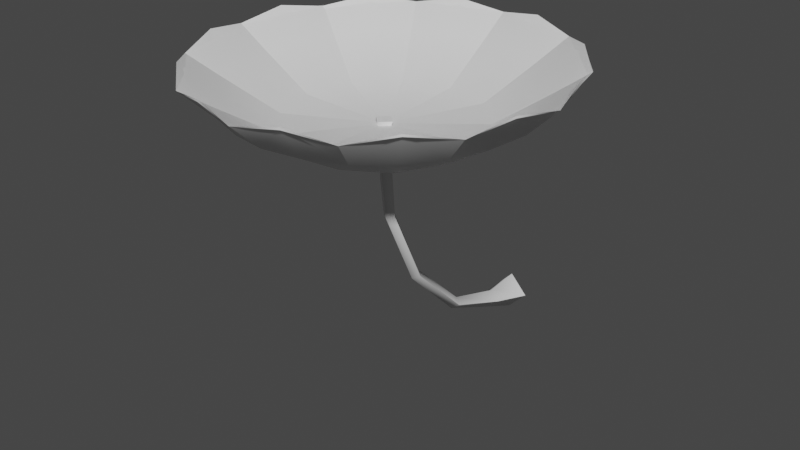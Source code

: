 # Source: FE_leaf_29-00.blend  (saved by Blender 3.0.42; exported with 4.5.12 LTS)
import bpy
from mathutils import Matrix  # noqa: F401  (used for matrix-valued properties, if any)

bpy.ops.wm.read_factory_settings(use_empty=True)
scene = bpy.context.scene
scene.name = 'Scene'

# ---- collections
col_collection = bpy.data.collections.new('Collection'); scene.collection.children.link(col_collection)

# ---- materials (node trees are filled in below, after node groups)
mat_material_002 = bpy.data.materials.new('Material.002')
mat_material_002.use_transparent_shadow = False

# ---- material node trees
mat_material_002.use_nodes = True; mat_material_002.node_tree.nodes.clear()
_N = mat_material_002.node_tree.nodes; _L = mat_material_002.node_tree.links
n0 = _N.new('ShaderNodeBsdfPrincipled'); n0.name = 'Principled BSDF'; n0.location = (10, 300)
n0.distribution = 'GGX'
n0.subsurface_method = 'RANDOM_WALK_SKIN'
n0.inputs[3].default_value = 1.45
n0.inputs[27].default_value = (0.0, 0.0, 0.0, 1.0)
n0.inputs[28].default_value = 1.0
n1 = _N.new('ShaderNodeOutputMaterial'); n1.name = 'Material Output'; n1.location = (300, 300)
_L.new(n0.outputs[0], n1.inputs[0])
n1.is_active_output = True

# ---- world
world_world = bpy.data.worlds.new('World'); scene.world = world_world
world_world.use_nodes = True; world_world.node_tree.nodes.clear()
_N = world_world.node_tree.nodes; _L = world_world.node_tree.links
n0 = _N.new('ShaderNodeOutputWorld'); n0.name = 'World Output'; n0.location = (300, 300)
n1 = _N.new('ShaderNodeBackground'); n1.name = 'Background'; n1.location = (10, 300)
n1.inputs[0].default_value = (0.05088, 0.05088, 0.05088, 1.0)
_L.new(n1.outputs[0], n0.inputs[0])
n0.is_active_output = True
world_world.color = (0.05088, 0.05088, 0.05088)
world_world.use_sun_shadow = False
world_world.sun_shadow_jitter_overblur = 0.0

# ---- meshes
me_fe_scraped2_lt3_gmdl = bpy.data.meshes.new('FE_scraped2_Lt3.gmdl')
me_fe_scraped2_lt3_gmdl.from_pydata([(-0.6788, -1.433, 2.061), (-1.116, -1.322, 2.332), (-1.025, -1.029, 2.353), (-0.6236, -1.255, 2.085), (-0.6236, -1.255, 2.085), (-1.025, -1.029, 2.353), (-0.8172, -0.8043, 2.343), (-0.4971, -1.118, 2.069), (-0.5923, -0.5965, 2.363), (-0.3603, -0.9921, 2.091), (-0.3603, -0.9921, 2.091), (-0.5923, -0.5965, 2.363), (-0.2995, -0.5055, 2.35), (-0.1824, -0.9365, 2.073), (-0.0006487, -0.4381, 2.366), (-0.0006501, -0.8958, 2.094), (-0.0006501, -0.8958, 2.094), (-0.0006487, -0.4381, 2.366), (0.2982, -0.5055, 2.35), (0.1811, -0.9365, 2.073), (0.591, -0.5965, 2.363), (0.359, -0.9921, 2.091), (0.359, -0.9921, 2.091), (0.591, -0.5965, 2.363), (0.8159, -0.8043, 2.343), (0.4958, -1.118, 2.069), (1.024, -1.03, 2.353), (0.6223, -1.255, 2.085), (0.6223, -1.255, 2.085), (1.024, -1.03, 2.353), (1.115, -1.322, 2.332), (0.6775, -1.433, 2.061), (1.183, -1.621, 2.339), (0.7187, -1.615, 2.077), (0.7187, -1.615, 2.077), (1.183, -1.621, 2.339), (1.115, -1.919, 2.318), (0.6775, -1.796, 2.053), (1.024, -2.212, 2.326), (0.6223, -1.975, 2.069), (0.6223, -1.975, 2.069), (1.024, -2.212, 2.326), (0.8159, -2.437, 2.306), (0.4958, -2.111, 2.046), (0.5909, -2.645, 2.316), (0.359, -2.238, 2.063), (0.359, -2.238, 2.063), (0.5909, -2.645, 2.316), (0.2982, -2.736, 2.299), (0.1811, -2.292, 2.042), (-0.0006547, -2.804, 2.312), (-0.0006537, -2.334, 2.061), (-0.0006537, -2.334, 2.061), (-0.0006547, -2.804, 2.312), (-0.2995, -2.736, 2.299), (-0.1824, -2.292, 2.042), (-0.5923, -2.645, 2.316), (-0.3603, -2.238, 2.063), (-0.3603, -2.238, 2.063), (-0.5923, -2.645, 2.316), (-0.8172, -2.437, 2.306), (-0.4971, -2.111, 2.046), (-1.025, -2.212, 2.326), (-0.6236, -1.975, 2.069), (-0.6236, -1.975, 2.069), (-1.025, -2.212, 2.326), (-1.116, -1.919, 2.318), (-0.6788, -1.796, 2.053), (-1.184, -1.621, 2.339), (-0.72, -1.615, 2.077), (-0.72, -1.615, 2.077), (-1.184, -1.621, 2.339), (-1.348, -1.267, 2.641), (-1.231, -0.9313, 2.582), (-1.231, -0.9313, 2.582), (-0.9872, -0.6413, 2.655), (-0.7117, -0.3948, 2.596), (-0.7117, -0.3948, 2.596), (-0.3617, -0.2803, 2.663), (-0.0005263, -0.2043, 2.601), (-0.0005263, -0.2043, 2.601), (0.3605, -0.2803, 2.663), (0.7106, -0.3948, 2.596), (0.7106, -0.3948, 2.596), (0.986, -0.6413, 2.655), (1.23, -0.9313, 2.585), (1.23, -0.9313, 2.585), (1.347, -1.267, 2.641), (1.422, -1.626, 2.568), (1.422, -1.626, 2.568), (1.347, -1.989, 2.624), (1.231, -2.337, 2.552), (1.231, -2.337, 2.552), (0.986, -2.614, 2.61), (0.7106, -2.858, 2.54), (0.7106, -2.858, 2.54), (0.3605, -2.975, 2.601), (-0.0005334, -3.048, 2.536), (-0.0005334, -3.048, 2.536), (-0.3617, -2.975, 2.601), (-0.7117, -2.858, 2.54), (-0.7117, -2.858, 2.54), (-0.9872, -2.614, 2.61), (-1.232, -2.337, 2.552), (-1.232, -2.337, 2.552), (-1.348, -1.989, 2.624), (-1.417, -1.626, 2.568), (-1.417, -1.626, 2.568), (-1.348, -1.267, 2.641), (-1.35, -1.266, 2.623), (-1.229, -0.9173, 2.582), (-1.231, -0.9313, 2.582), (-1.231, -0.9313, 2.582), (-1.229, -0.9173, 2.582), (-0.9884, -0.6398, 2.638), (-0.9872, -0.6413, 2.655), (-0.7095, -0.3985, 2.594), (-0.7117, -0.3948, 2.596), (-0.7117, -0.3948, 2.596), (-0.7095, -0.3985, 2.594), (-0.3622, -0.2784, 2.646), (-0.3617, -0.2803, 2.663), (-0.0005647, -0.2086, 2.598), (-0.0005263, -0.2043, 2.601), (-0.0005263, -0.2043, 2.601), (-0.0005647, -0.2086, 2.598), (0.3609, -0.2784, 2.646), (0.3605, -0.2803, 2.663), (0.7084, -0.3985, 2.594), (0.7106, -0.3948, 2.596), (0.7106, -0.3948, 2.596), (0.7084, -0.3985, 2.594), (0.9871, -0.6398, 2.638), (0.986, -0.6413, 2.655), (1.227, -0.9173, 2.582), (1.23, -0.9313, 2.585), (1.23, -0.9313, 2.585), (1.227, -0.9173, 2.582), (1.349, -1.266, 2.623), (1.347, -1.267, 2.641), (1.417, -1.626, 2.565), (1.422, -1.626, 2.568), (1.422, -1.626, 2.568), (1.417, -1.626, 2.565), (1.349, -1.989, 2.607), (1.347, -1.989, 2.624), (1.227, -2.335, 2.549), (1.231, -2.337, 2.552), (1.231, -2.337, 2.552), (1.227, -2.335, 2.549), (0.9871, -2.615, 2.593), (0.986, -2.614, 2.61), (0.7084, -2.854, 2.537), (0.7106, -2.858, 2.54), (0.7106, -2.858, 2.54), (0.7084, -2.854, 2.537), (0.3609, -2.976, 2.584), (0.3605, -2.975, 2.601), (-0.0005717, -3.044, 2.533), (-0.0005334, -3.048, 2.536), (-0.0005334, -3.048, 2.536), (-0.0005717, -3.044, 2.533), (-0.3622, -2.976, 2.584), (-0.3617, -2.975, 2.601), (-0.7095, -2.854, 2.537), (-0.7117, -2.858, 2.54), (-0.7117, -2.858, 2.54), (-0.7095, -2.854, 2.537), (-0.9884, -2.615, 2.593), (-0.9872, -2.614, 2.61), (-1.229, -2.335, 2.549), (-1.232, -2.337, 2.552), (-1.232, -2.337, 2.552), (-1.229, -2.335, 2.549), (-1.35, -1.989, 2.607), (-1.348, -1.989, 2.624), (-1.419, -1.626, 2.565), (-1.417, -1.626, 2.568), (-1.417, -1.626, 2.568), (-1.419, -1.626, 2.565), (-0.0006522, -1.611, 1.914), (-0.0006522, -1.611, 1.914), (-0.0006522, -1.611, 1.914), (-0.0006522, -1.611, 1.914), (-0.0006522, -1.611, 1.914), (-0.0006522, -1.611, 1.914), (-0.0006522, -1.611, 1.914), (-0.0006522, -1.611, 1.914), (-0.0006522, -1.611, 1.914), (-0.0006522, -1.611, 1.914), (-0.0006522, -1.611, 1.914), (-0.0006522, -1.611, 1.914), (-0.714, -1.425, 2.152), (-0.6559, -1.238, 2.159), (-1.01, -1.04, 2.416), (-1.099, -1.328, 2.42), (-0.6559, -1.238, 2.159), (-0.5228, -1.095, 2.16), (-0.805, -0.8185, 2.432), (-1.01, -1.04, 2.416), (-0.379, -0.9615, 2.165), (-0.5834, -0.6133, 2.425), (-0.379, -0.9615, 2.165), (-0.1918, -0.9034, 2.164), (-0.295, -0.5242, 2.438), (-0.5834, -0.6133, 2.425), (-0.00065, -0.8602, 2.167), (-0.0006487, -0.4572, 2.429), (-0.00065, -0.8602, 2.167), (0.1905, -0.9034, 2.164), (0.2937, -0.5242, 2.438), (-0.0006487, -0.4572, 2.429), (0.3777, -0.9615, 2.165), (0.5821, -0.6134, 2.425), (0.3777, -0.9615, 2.165), (0.5215, -1.095, 2.16), (0.8037, -0.8185, 2.432), (0.5821, -0.6134, 2.425), (0.6546, -1.238, 2.159), (1.009, -1.04, 2.416), (0.6546, -1.238, 2.159), (0.7127, -1.425, 2.152), (1.098, -1.328, 2.42), (1.009, -1.04, 2.416), (0.756, -1.617, 2.15), (1.165, -1.622, 2.402), (0.756, -1.617, 2.15), (0.7127, -1.808, 2.144), (1.098, -1.917, 2.406), (1.165, -1.622, 2.402), (0.6546, -1.995, 2.141), (1.009, -2.205, 2.389), (0.6546, -1.995, 2.141), (0.5215, -2.139, 2.136), (0.8037, -2.427, 2.395), (1.009, -2.205, 2.389), (0.3777, -2.272, 2.135), (0.5821, -2.631, 2.379), (0.3777, -2.272, 2.135), (0.1905, -2.33, 2.132), (0.2937, -2.721, 2.388), (0.5821, -2.631, 2.379), (-0.0006537, -2.373, 2.133), (-0.0006547, -2.788, 2.376), (-0.0006537, -2.373, 2.133), (-0.1918, -2.33, 2.132), (-0.2951, -2.721, 2.388), (-0.0006547, -2.788, 2.376), (-0.379, -2.272, 2.135), (-0.5834, -2.631, 2.379), (-0.379, -2.272, 2.135), (-0.5228, -2.139, 2.136), (-0.805, -2.427, 2.395), (-0.5834, -2.631, 2.379), (-0.6559, -1.995, 2.141), (-1.01, -2.205, 2.389), (-0.6559, -1.995, 2.141), (-0.714, -1.808, 2.144), (-1.099, -1.917, 2.406), (-1.01, -2.205, 2.389), (-0.7573, -1.617, 2.15), (-1.166, -1.622, 2.402), (-0.7573, -1.617, 2.15), (-1.166, -1.622, 2.402), (-1.229, -0.9173, 2.582), (-1.35, -1.266, 2.623), (-0.9884, -0.6398, 2.638), (-1.229, -0.9173, 2.582), (-0.7095, -0.3985, 2.594), (-0.3622, -0.2784, 2.646), (-0.7095, -0.3985, 2.594), (-0.0005647, -0.2086, 2.598), (0.3609, -0.2784, 2.646), (-0.0005647, -0.2086, 2.598), (0.7084, -0.3985, 2.594), (0.9871, -0.6398, 2.638), (0.7084, -0.3985, 2.594), (1.227, -0.9173, 2.582), (1.349, -1.266, 2.623), (1.227, -0.9173, 2.582), (1.417, -1.626, 2.565), (1.349, -1.989, 2.607), (1.417, -1.626, 2.565), (1.227, -2.335, 2.549), (0.9871, -2.615, 2.593), (1.227, -2.335, 2.549), (0.7084, -2.854, 2.537), (0.3609, -2.976, 2.584), (0.7084, -2.854, 2.537), (-0.0005717, -3.044, 2.533), (-0.3622, -2.976, 2.584), (-0.0005717, -3.044, 2.533), (-0.7095, -2.854, 2.537), (-0.9884, -2.615, 2.593), (-0.7095, -2.854, 2.537), (-1.229, -2.335, 2.549), (-1.35, -1.989, 2.607), (-1.229, -2.335, 2.549), (-1.419, -1.626, 2.565), (-1.419, -1.626, 2.565), (-0.000652, -1.616, 2.117), (-0.000652, -1.616, 2.117), (-0.000652, -1.616, 2.117), (-0.000652, -1.616, 2.117), (-0.000652, -1.616, 2.117), (-0.000652, -1.616, 2.117), (-0.000652, -1.616, 2.117), (-0.000652, -1.616, 2.117), (-0.000652, -1.616, 2.117), (-0.000652, -1.616, 2.117), (-0.000652, -1.616, 2.117), (-0.000652, -1.616, 2.117), (-0.00257, -0.2619, -0.02388), (0.00206, 0.08318, -0.1692), (0.16, 0.09572, -0.0132), (0.08869, -0.2278, 0.04756), (0.08869, -0.2278, 0.04756), (0.16, 0.09572, -0.0132), (0.0004084, 0.106, 0.1474), (-0.003233, -0.1968, 0.1141), (-0.09553, -0.2363, 0.03642), (-0.1574, 0.09591, -0.0159), (0.16, 0.09572, -0.0132), (0.00206, 0.08318, -0.1692), (0.002481, 0.1438, -0.004479), (0.0004084, 0.106, 0.1474), (-0.1574, 0.09591, -0.0159), (0.0755, -1.617, 2.147), (-0.001908, -1.546, 2.149), (-0.00135, -1.688, 2.146), (-0.07947, -1.621, 2.146), (0.05734, -0.7506, 0.2417), (-5.723e-05, -0.7818, 0.2057), (0.04877, -1.261, 0.7405), (-0.001219, -1.302, 0.7176), (0.05034, -1.568, 1.376), (-0.002654, -1.611, 1.365), (-0.0004736, -0.7154, 0.2808), (0.05734, -0.7506, 0.2417), (-0.001583, -1.223, 0.7635), (0.04877, -1.261, 0.7405), (-0.003041, -1.52, 1.39), (0.05034, -1.568, 1.376), (0.06333, -1.638, 2.086), (-0.001837, -1.584, 2.09), (-0.001908, -1.546, 2.149), (0.0755, -1.617, 2.147), (-0.05825, -0.7506, 0.2412), (-0.05224, -1.261, 0.7404), (-0.05706, -1.57, 1.375), (-0.06724, -1.644, 2.085), (-0.07947, -1.621, 2.146), (-0.001366, -1.694, 2.083), (0.06333, -1.638, 2.086), (0.0755, -1.617, 2.147), (-0.00135, -1.688, 2.146), (0.06333, -1.638, 2.086), (-0.001366, -1.694, 2.083), (-0.001837, -1.584, 2.09), (0.06333, -1.638, 2.086), (-0.06724, -1.644, 2.085)], [], [(2, 3, 1), (0, 1, 3), (5, 6, 4), (4, 6, 7), (8, 9, 6), (7, 6, 9), (11, 12, 10), (10, 12, 13), (14, 15, 12), (13, 12, 15), (17, 18, 16), (16, 18, 19), (20, 21, 18), (19, 18, 21), (23, 24, 22), (22, 24, 25), (26, 27, 24), (25, 24, 27), (29, 30, 28), (28, 30, 31), (32, 33, 30), (31, 30, 33), (35, 36, 34), (34, 36, 37), (38, 39, 36), (37, 36, 39), (41, 42, 40), (40, 42, 43), (44, 45, 42), (43, 42, 45), (47, 48, 46), (46, 48, 49), (50, 51, 48), (49, 48, 51), (53, 54, 52), (52, 54, 55), (56, 57, 54), (55, 54, 57), (59, 60, 58), (58, 60, 61), (62, 63, 60), (61, 60, 63), (65, 66, 64), (64, 66, 67), (68, 69, 66), (67, 66, 69), (71, 1, 70), (70, 1, 0), (73, 2, 72), (1, 72, 2), (74, 75, 5), (5, 75, 6), (76, 8, 75), (6, 75, 8), (77, 78, 11), (11, 78, 12), (79, 14, 78), (12, 78, 14), (80, 81, 17), (17, 81, 18), (82, 20, 81), (18, 81, 20), (83, 84, 23), (23, 84, 24), (85, 26, 84), (24, 84, 26), (86, 87, 29), (29, 87, 30), (88, 32, 87), (30, 87, 32), (89, 90, 35), (35, 90, 36), (91, 38, 90), (36, 90, 38), (92, 93, 41), (41, 93, 42), (94, 44, 93), (42, 93, 44), (95, 96, 47), (47, 96, 48), (97, 50, 96), (48, 96, 50), (98, 99, 53), (53, 99, 54), (100, 56, 99), (54, 99, 56), (101, 102, 59), (59, 102, 60), (103, 62, 102), (60, 102, 62), (104, 105, 65), (65, 105, 66), (106, 68, 105), (66, 105, 68), (107, 72, 71), (71, 72, 1), (110, 111, 109), (108, 109, 111), (113, 114, 112), (112, 114, 115), (116, 117, 114), (115, 114, 117), (119, 120, 118), (118, 120, 121), (122, 123, 120), (121, 120, 123), (125, 126, 124), (124, 126, 127), (128, 129, 126), (127, 126, 129), (131, 132, 130), (130, 132, 133), (134, 135, 132), (133, 132, 135), (137, 138, 136), (136, 138, 139), (140, 141, 138), (139, 138, 141), (143, 144, 142), (142, 144, 145), (146, 147, 144), (145, 144, 147), (149, 150, 148), (148, 150, 151), (152, 153, 150), (151, 150, 153), (155, 156, 154), (154, 156, 157), (158, 159, 156), (157, 156, 159), (161, 162, 160), (160, 162, 163), (164, 165, 162), (163, 162, 165), (167, 168, 166), (166, 168, 169), (170, 171, 168), (169, 168, 171), (173, 174, 172), (172, 174, 175), (176, 177, 174), (175, 174, 177), (179, 109, 178), (178, 109, 108), (3, 180, 0), (7, 181, 4), (9, 181, 7), (13, 182, 10), (15, 182, 13), (19, 183, 16), (21, 183, 19), (25, 184, 22), (27, 184, 25), (31, 185, 28), (33, 185, 31), (37, 186, 34), (39, 186, 37), (43, 187, 40), (45, 187, 43), (49, 188, 46), (51, 188, 49), (55, 189, 52), (57, 189, 55), (61, 190, 58), (63, 190, 61), (67, 191, 64), (69, 191, 67), (0, 180, 70), (194, 195, 193), (192, 193, 195), (199, 196, 198), (196, 197, 198), (201, 198, 200), (197, 200, 198), (205, 202, 204), (202, 203, 204), (207, 204, 206), (203, 206, 204), (211, 208, 210), (208, 209, 210), (213, 210, 212), (209, 212, 210), (217, 214, 216), (214, 215, 216), (219, 216, 218), (215, 218, 216), (223, 220, 222), (220, 221, 222), (225, 222, 224), (221, 224, 222), (229, 226, 228), (226, 227, 228), (231, 228, 230), (227, 230, 228), (235, 232, 234), (232, 233, 234), (237, 234, 236), (233, 236, 234), (241, 238, 240), (238, 239, 240), (243, 240, 242), (239, 242, 240), (247, 244, 246), (244, 245, 246), (249, 246, 248), (245, 248, 246), (253, 250, 252), (250, 251, 252), (255, 252, 254), (251, 254, 252), (259, 256, 258), (256, 257, 258), (261, 258, 260), (257, 260, 258), (263, 262, 195), (262, 192, 195), (264, 265, 194), (195, 194, 265), (267, 199, 266), (199, 198, 266), (268, 266, 201), (198, 201, 266), (270, 205, 269), (205, 204, 269), (271, 269, 207), (204, 207, 269), (273, 211, 272), (211, 210, 272), (274, 272, 213), (210, 213, 272), (276, 217, 275), (217, 216, 275), (277, 275, 219), (216, 219, 275), (279, 223, 278), (223, 222, 278), (280, 278, 225), (222, 225, 278), (282, 229, 281), (229, 228, 281), (283, 281, 231), (228, 231, 281), (285, 235, 284), (235, 234, 284), (286, 284, 237), (234, 237, 284), (288, 241, 287), (241, 240, 287), (289, 287, 243), (240, 243, 287), (291, 247, 290), (247, 246, 290), (292, 290, 249), (246, 249, 290), (294, 253, 293), (253, 252, 293), (295, 293, 255), (252, 255, 293), (297, 259, 296), (259, 258, 296), (298, 296, 261), (258, 261, 296), (299, 263, 265), (263, 195, 265), (193, 192, 300), (197, 196, 301), (200, 197, 301), (203, 202, 302), (206, 203, 302), (209, 208, 303), (212, 209, 303), (215, 214, 304), (218, 215, 304), (221, 220, 305), (224, 221, 305), (227, 226, 306), (230, 227, 306), (233, 232, 307), (236, 233, 307), (239, 238, 308), (242, 239, 308), (245, 244, 309), (248, 245, 309), (251, 250, 310), (254, 251, 310), (257, 256, 311), (260, 257, 311), (192, 262, 300), (313, 314, 312), (312, 314, 315), (318, 319, 317), (316, 317, 319), (313, 312, 321), (320, 321, 312), (318, 321, 319), (319, 321, 320), (322, 323, 324), (325, 322, 324), (323, 326, 324), (326, 325, 324), (327, 328, 329), (328, 330, 329), (312, 315, 332), (315, 331, 332), (332, 331, 334), (331, 333, 334), (335, 336, 333), (334, 333, 336), (319, 337, 316), (316, 337, 338), (338, 337, 340), (337, 339, 340), (341, 342, 339), (340, 339, 342), (346, 343, 345), (343, 344, 345), (320, 347, 319), (319, 347, 337), (337, 347, 339), (347, 348, 339), (349, 341, 348), (339, 348, 341), (351, 345, 350), (344, 350, 345), (320, 312, 347), (312, 332, 347), (347, 332, 348), (332, 334, 348), (336, 349, 334), (348, 334, 349), (355, 352, 354), (352, 353, 354), (356, 357, 335), (336, 335, 357), (358, 359, 341), (342, 341, 359), (360, 358, 349), (341, 349, 358), (355, 351, 352), (350, 352, 351), (357, 360, 336), (349, 336, 360)])
me_fe_scraped2_lt3_gmdl.polygons.foreach_set('use_smooth', [True] * 342)
_uv = me_fe_scraped2_lt3_gmdl.uv_layers.new(name='UVMap')
_uv.uv.foreach_set('vector', [0.5287, 0.3895, 0.6164, 0.3444, 0.5343, 0.3396, 0.6179, 0.3189, 0.5343, 0.3396, 0.6164, 0.3444, 0.5287, 0.3895, 0.5741, 0.4151, 0.6164, 0.3444, 0.6164, 0.3444, 0.5741, 0.4151, 0.6391, 0.3567, 0.5951, 0.4614, 0.6508, 0.3796, 0.5741, 0.4151, 0.6391, 0.3567, 0.5741, 0.4151, 0.6508, 0.3796, 0.5951, 0.4614, 0.6519, 0.4613, 0.6508, 0.3796, 0.6508, 0.3796, 0.6519, 0.4613, 0.6774, 0.379, 0.7, 0.4897, 0.7, 0.3928, 0.6519, 0.4613, 0.6774, 0.379, 0.6519, 0.4613, 0.7, 0.3928, 0.7, 0.4897, 0.748, 0.4613, 0.7, 0.3928, 0.7, 0.3928, 0.748, 0.4613, 0.7225, 0.379, 0.8048, 0.4614, 0.7491, 0.3796, 0.748, 0.4613, 0.7225, 0.379, 0.748, 0.4613, 0.7491, 0.3796, 0.8048, 0.4614, 0.8258, 0.415, 0.7491, 0.3796, 0.7491, 0.3796, 0.8258, 0.415, 0.7608, 0.3567, 0.8712, 0.3894, 0.7835, 0.3444, 0.8258, 0.415, 0.7608, 0.3567, 0.8258, 0.415, 0.7835, 0.3444, 0.8712, 0.3894, 0.8656, 0.3396, 0.7835, 0.3444, 0.7835, 0.3444, 0.8656, 0.3396, 0.782, 0.3189, 0.8925, 0.2972, 0.7955, 0.2973, 0.8656, 0.3396, 0.782, 0.3189, 0.8656, 0.3396, 0.7955, 0.2973, 0.8925, 0.2972, 0.8656, 0.2549, 0.7955, 0.2973, 0.7955, 0.2973, 0.8656, 0.2549, 0.782, 0.2756, 0.8711, 0.2051, 0.7835, 0.2501, 0.8656, 0.2549, 0.782, 0.2756, 0.8656, 0.2549, 0.7835, 0.2501, 0.8711, 0.2051, 0.8258, 0.1795, 0.7835, 0.2501, 0.7835, 0.2501, 0.8258, 0.1795, 0.7607, 0.2378, 0.8048, 0.1331, 0.7491, 0.2149, 0.8258, 0.1795, 0.7607, 0.2378, 0.8258, 0.1795, 0.7491, 0.2149, 0.8048, 0.1331, 0.7479, 0.1332, 0.7491, 0.2149, 0.7491, 0.2149, 0.7479, 0.1332, 0.7225, 0.2155, 0.6999, 0.1049, 0.6999, 0.2017, 0.7479, 0.1332, 0.7225, 0.2155, 0.7479, 0.1332, 0.6999, 0.2017, 0.6999, 0.1049, 0.6519, 0.1332, 0.6999, 0.2017, 0.6999, 0.2017, 0.6519, 0.1332, 0.6774, 0.2155, 0.5951, 0.1332, 0.6508, 0.2149, 0.6519, 0.1332, 0.6774, 0.2155, 0.6519, 0.1332, 0.6508, 0.2149, 0.5951, 0.1332, 0.5741, 0.1795, 0.6508, 0.2149, 0.6508, 0.2149, 0.5741, 0.1795, 0.6391, 0.2378, 0.5287, 0.2051, 0.6164, 0.2502, 0.5741, 0.1795, 0.6391, 0.2378, 0.5741, 0.1795, 0.6164, 0.2502, 0.5287, 0.2051, 0.5343, 0.2549, 0.6164, 0.2502, 0.6164, 0.2502, 0.5343, 0.2549, 0.6179, 0.2756, 0.5074, 0.2973, 0.6044, 0.2973, 0.5343, 0.2549, 0.6179, 0.2756, 0.5343, 0.2549, 0.6044, 0.2973, 0.5074, 0.2973, 0.5343, 0.3396, 0.6044, 0.2973, 0.6044, 0.2973, 0.5343, 0.3396, 0.6179, 0.3189, 0.4442, 0.4221, 0.5287, 0.3895, 0.4766, 0.3523, 0.5343, 0.3396, 0.4766, 0.3523, 0.5287, 0.3895, 0.4442, 0.4221, 0.525, 0.4524, 0.5287, 0.3895, 0.5287, 0.3895, 0.525, 0.4524, 0.5741, 0.4151, 0.5306, 0.5313, 0.5951, 0.4614, 0.525, 0.4524, 0.5741, 0.4151, 0.525, 0.4524, 0.5951, 0.4614, 0.5306, 0.5313, 0.6305, 0.517, 0.5951, 0.4614, 0.5951, 0.4614, 0.6305, 0.517, 0.6519, 0.4613, 0.7, 0.5776, 0.7, 0.4897, 0.6305, 0.517, 0.6519, 0.4613, 0.6305, 0.517, 0.7, 0.4897, 0.7, 0.5776, 0.7695, 0.517, 0.7, 0.4897, 0.7, 0.4897, 0.7695, 0.517, 0.748, 0.4613, 0.8693, 0.5313, 0.8048, 0.4614, 0.7695, 0.517, 0.748, 0.4613, 0.7695, 0.517, 0.8048, 0.4614, 0.8693, 0.5313, 0.875, 0.4523, 0.8048, 0.4614, 0.8048, 0.4614, 0.875, 0.4523, 0.8258, 0.415, 0.9562, 0.4222, 0.8712, 0.3894, 0.875, 0.4523, 0.8258, 0.415, 0.875, 0.4523, 0.8712, 0.3894, 0.9562, 0.4222, 0.9233, 0.3523, 0.8712, 0.3894, 0.8712, 0.3894, 0.9233, 0.3523, 0.8656, 0.3396, 0.9805, 0.2972, 0.8925, 0.2972, 0.9233, 0.3523, 0.8656, 0.3396, 0.9233, 0.3523, 0.8925, 0.2972, 0.9805, 0.2972, 0.9233, 0.2422, 0.8925, 0.2972, 0.8925, 0.2972, 0.9233, 0.2422, 0.8656, 0.2549, 0.9563, 0.1697, 0.8711, 0.2051, 0.9233, 0.2422, 0.8656, 0.2549, 0.9233, 0.2422, 0.8711, 0.2051, 0.9563, 0.1697, 0.8749, 0.1422, 0.8711, 0.2051, 0.8711, 0.2051, 0.8749, 0.1422, 0.8258, 0.1795, 0.8693, 0.06319, 0.8048, 0.1331, 0.8749, 0.1422, 0.8258, 0.1795, 0.8749, 0.1422, 0.8048, 0.1331, 0.8693, 0.06319, 0.7694, 0.07754, 0.8048, 0.1331, 0.8048, 0.1331, 0.7694, 0.07754, 0.7479, 0.1332, 0.6999, 0.01696, 0.6999, 0.1049, 0.7694, 0.07754, 0.7479, 0.1332, 0.7694, 0.07754, 0.6999, 0.1049, 0.6999, 0.01696, 0.6304, 0.07756, 0.6999, 0.1049, 0.6999, 0.1049, 0.6304, 0.07756, 0.6519, 0.1332, 0.5306, 0.06322, 0.5951, 0.1332, 0.6304, 0.07756, 0.6519, 0.1332, 0.6304, 0.07756, 0.5951, 0.1332, 0.5306, 0.06322, 0.5249, 0.1422, 0.5951, 0.1332, 0.5951, 0.1332, 0.5249, 0.1422, 0.5741, 0.1795, 0.4436, 0.1698, 0.5287, 0.2051, 0.5249, 0.1422, 0.5741, 0.1795, 0.5249, 0.1422, 0.5287, 0.2051, 0.4436, 0.1698, 0.4766, 0.2423, 0.5287, 0.2051, 0.5287, 0.2051, 0.4766, 0.2423, 0.5343, 0.2549, 0.4201, 0.2973, 0.5074, 0.2973, 0.4766, 0.2423, 0.5343, 0.2549, 0.4766, 0.2423, 0.5074, 0.2973, 0.4201, 0.2973, 0.4766, 0.3523, 0.5074, 0.2973, 0.5074, 0.2973, 0.4766, 0.3523, 0.5343, 0.3396, 0.4337, 0.4283, 0.4442, 0.4221, 0.4663, 0.3544, 0.4766, 0.3523, 0.4663, 0.3544, 0.4442, 0.4221, 0.4337, 0.4283, 0.5158, 0.4587, 0.4442, 0.4221, 0.4442, 0.4221, 0.5158, 0.4587, 0.525, 0.4524, 0.5221, 0.5387, 0.5306, 0.5313, 0.5158, 0.4587, 0.525, 0.4524, 0.5158, 0.4587, 0.5306, 0.5313, 0.5221, 0.5387, 0.6261, 0.5267, 0.5306, 0.5313, 0.5306, 0.5313, 0.6261, 0.5267, 0.6305, 0.517, 0.7, 0.5874, 0.7, 0.5776, 0.6261, 0.5267, 0.6305, 0.517, 0.6261, 0.5267, 0.7, 0.5776, 0.7, 0.5874, 0.7738, 0.5267, 0.7, 0.5776, 0.7, 0.5776, 0.7738, 0.5267, 0.7695, 0.517, 0.8778, 0.5387, 0.8693, 0.5313, 0.7738, 0.5267, 0.7695, 0.517, 0.7738, 0.5267, 0.8693, 0.5313, 0.8778, 0.5387, 0.8842, 0.4586, 0.8693, 0.5313, 0.8693, 0.5313, 0.8842, 0.4586, 0.875, 0.4523, 0.9662, 0.4283, 0.9562, 0.4222, 0.8842, 0.4586, 0.875, 0.4523, 0.8842, 0.4586, 0.9562, 0.4222, 0.9662, 0.4283, 0.9336, 0.3543, 0.9562, 0.4222, 0.9562, 0.4222, 0.9336, 0.3543, 0.9233, 0.3523, 0.9903, 0.2972, 0.9805, 0.2972, 0.9336, 0.3543, 0.9233, 0.3523, 0.9336, 0.3543, 0.9805, 0.2972, 0.9903, 0.2972, 0.9336, 0.2401, 0.9805, 0.2972, 0.9805, 0.2972, 0.9336, 0.2401, 0.9233, 0.2422, 0.9662, 0.1662, 0.9563, 0.1697, 0.9336, 0.2401, 0.9233, 0.2422, 0.9336, 0.2401, 0.9563, 0.1697, 0.9662, 0.1662, 0.8841, 0.1359, 0.9563, 0.1697, 0.9563, 0.1697, 0.8841, 0.1359, 0.8749, 0.1422, 0.8778, 0.05579, 0.8693, 0.06319, 0.8841, 0.1359, 0.8749, 0.1422, 0.8841, 0.1359, 0.8693, 0.06319, 0.8778, 0.05579, 0.7738, 0.06778, 0.8693, 0.06319, 0.8693, 0.06319, 0.7738, 0.06778, 0.7694, 0.07754, 0.6999, 0.007137, 0.6999, 0.01696, 0.7738, 0.06778, 0.7694, 0.07754, 0.7738, 0.06778, 0.6999, 0.01696, 0.6999, 0.007137, 0.6261, 0.06779, 0.6999, 0.01696, 0.6999, 0.01696, 0.6261, 0.06779, 0.6304, 0.07756, 0.5221, 0.05582, 0.5306, 0.06322, 0.6261, 0.06779, 0.6304, 0.07756, 0.6261, 0.06779, 0.5306, 0.06322, 0.5221, 0.05582, 0.5157, 0.1359, 0.5306, 0.06322, 0.5306, 0.06322, 0.5157, 0.1359, 0.5249, 0.1422, 0.4337, 0.1663, 0.4436, 0.1698, 0.5157, 0.1359, 0.5249, 0.1422, 0.5157, 0.1359, 0.4436, 0.1698, 0.4337, 0.1663, 0.4663, 0.2402, 0.4436, 0.1698, 0.4436, 0.1698, 0.4663, 0.2402, 0.4766, 0.2423, 0.4096, 0.2973, 0.4201, 0.2973, 0.4663, 0.2402, 0.4766, 0.2423, 0.4663, 0.2402, 0.4201, 0.2973, 0.4096, 0.2973, 0.4663, 0.3544, 0.4201, 0.2973, 0.4201, 0.2973, 0.4663, 0.3544, 0.4766, 0.3523, 0.6164, 0.3444, 0.6999, 0.2973, 0.6179, 0.3189, 0.6391, 0.3567, 0.6999, 0.2973, 0.6164, 0.3444, 0.6508, 0.3796, 0.6999, 0.2973, 0.6391, 0.3567, 0.6774, 0.379, 0.6999, 0.2973, 0.6508, 0.3796, 0.7, 0.3928, 0.6999, 0.2973, 0.6774, 0.379, 0.7225, 0.379, 0.6999, 0.2973, 0.7, 0.3928, 0.7491, 0.3796, 0.6999, 0.2973, 0.7225, 0.379, 0.7608, 0.3567, 0.6999, 0.2973, 0.7491, 0.3796, 0.7835, 0.3444, 0.6999, 0.2973, 0.7608, 0.3567, 0.782, 0.3189, 0.6999, 0.2973, 0.7835, 0.3444, 0.7955, 0.2973, 0.6999, 0.2973, 0.782, 0.3189, 0.782, 0.2756, 0.6999, 0.2973, 0.7955, 0.2973, 0.7835, 0.2501, 0.6999, 0.2973, 0.782, 0.2756, 0.7607, 0.2378, 0.6999, 0.2973, 0.7835, 0.2501, 0.7491, 0.2149, 0.6999, 0.2973, 0.7607, 0.2378, 0.7225, 0.2155, 0.6999, 0.2973, 0.7491, 0.2149, 0.6999, 0.2017, 0.6999, 0.2973, 0.7225, 0.2155, 0.6774, 0.2155, 0.6999, 0.2973, 0.6999, 0.2017, 0.6508, 0.2149, 0.6999, 0.2973, 0.6774, 0.2155, 0.6391, 0.2378, 0.6999, 0.2973, 0.6508, 0.2149, 0.6164, 0.2502, 0.6999, 0.2973, 0.6391, 0.2378, 0.6179, 0.2756, 0.6999, 0.2973, 0.6164, 0.2502, 0.6044, 0.2973, 0.6999, 0.2973, 0.6179, 0.2756, 0.6179, 0.3189, 0.6999, 0.2973, 0.6044, 0.2973, 0.1268, 0.7956, 0.1333, 0.7465, 0.2114, 0.7526, 0.2128, 0.7269, 0.2114, 0.7526, 0.1333, 0.7465, 0.1268, 0.7956, 0.2114, 0.7526, 0.1721, 0.8201, 0.2114, 0.7526, 0.2344, 0.7649, 0.1721, 0.8201, 0.1918, 0.8662, 0.1721, 0.8201, 0.2462, 0.7879, 0.2344, 0.7649, 0.2462, 0.7879, 0.1721, 0.8201, 0.1918, 0.8662, 0.2462, 0.7879, 0.2481, 0.8654, 0.2462, 0.7879, 0.2727, 0.7872, 0.2481, 0.8654, 0.2951, 0.8941, 0.2481, 0.8654, 0.2951, 0.801, 0.2727, 0.7872, 0.2951, 0.801, 0.2481, 0.8654, 0.2951, 0.8941, 0.2951, 0.801, 0.3421, 0.8653, 0.2951, 0.801, 0.3176, 0.7871, 0.3421, 0.8653, 0.3984, 0.8662, 0.3421, 0.8653, 0.3441, 0.7879, 0.3176, 0.7871, 0.3441, 0.7879, 0.3421, 0.8653, 0.3984, 0.8662, 0.3441, 0.7879, 0.4182, 0.8201, 0.3441, 0.7879, 0.3559, 0.7649, 0.4182, 0.8201, 0.4634, 0.7955, 0.4182, 0.8201, 0.3788, 0.7526, 0.3559, 0.7649, 0.3788, 0.7526, 0.4182, 0.8201, 0.4634, 0.7955, 0.3788, 0.7526, 0.4569, 0.7464, 0.3788, 0.7526, 0.3774, 0.7269, 0.4569, 0.7464, 0.4843, 0.7051, 0.4569, 0.7464, 0.3911, 0.7051, 0.3774, 0.7269, 0.3911, 0.7051, 0.4569, 0.7464, 0.4843, 0.7051, 0.3911, 0.7051, 0.4569, 0.6637, 0.3911, 0.7051, 0.3774, 0.6833, 0.4569, 0.6637, 0.4634, 0.6146, 0.4569, 0.6637, 0.3788, 0.6576, 0.3774, 0.6833, 0.3788, 0.6576, 0.4569, 0.6637, 0.4634, 0.6146, 0.3788, 0.6576, 0.4181, 0.5901, 0.3788, 0.6576, 0.3559, 0.6453, 0.4181, 0.5901, 0.3984, 0.5439, 0.4181, 0.5901, 0.3441, 0.6223, 0.3559, 0.6453, 0.3441, 0.6223, 0.4181, 0.5901, 0.3984, 0.5439, 0.3441, 0.6223, 0.3421, 0.5448, 0.3441, 0.6223, 0.3175, 0.623, 0.3421, 0.5448, 0.2951, 0.5161, 0.3421, 0.5448, 0.2951, 0.6091, 0.3175, 0.623, 0.2951, 0.6091, 0.3421, 0.5448, 0.2951, 0.5161, 0.2951, 0.6091, 0.2481, 0.5448, 0.2951, 0.6091, 0.2727, 0.623, 0.2481, 0.5448, 0.1918, 0.544, 0.2481, 0.5448, 0.2462, 0.6223, 0.2727, 0.623, 0.2462, 0.6223, 0.2481, 0.5448, 0.1918, 0.544, 0.2462, 0.6223, 0.1721, 0.5901, 0.2462, 0.6223, 0.2344, 0.6453, 0.1721, 0.5901, 0.1268, 0.6147, 0.1721, 0.5901, 0.2114, 0.6576, 0.2344, 0.6453, 0.2114, 0.6576, 0.1721, 0.5901, 0.1268, 0.6147, 0.2114, 0.6576, 0.1333, 0.6638, 0.2114, 0.6576, 0.2128, 0.6833, 0.1333, 0.6638, 0.1059, 0.7051, 0.1333, 0.6638, 0.1991, 0.7051, 0.2128, 0.6833, 0.1991, 0.7051, 0.1333, 0.6638, 0.1059, 0.7051, 0.1991, 0.7051, 0.1333, 0.7465, 0.1991, 0.7051, 0.2128, 0.7269, 0.1333, 0.7465, 0.02889, 0.8362, 0.06146, 0.7622, 0.1268, 0.7956, 0.1333, 0.7465, 0.1268, 0.7956, 0.06146, 0.7622, 0.02889, 0.8362, 0.1268, 0.7956, 0.1109, 0.8665, 0.1268, 0.7956, 0.1721, 0.8201, 0.1109, 0.8665, 0.1173, 0.9466, 0.1109, 0.8665, 0.1918, 0.8662, 0.1721, 0.8201, 0.1918, 0.8662, 0.1109, 0.8665, 0.1173, 0.9466, 0.1918, 0.8662, 0.2213, 0.9346, 0.1918, 0.8662, 0.2481, 0.8654, 0.2213, 0.9346, 0.2952, 0.9952, 0.2213, 0.9346, 0.2951, 0.8941, 0.2481, 0.8654, 0.2951, 0.8941, 0.2213, 0.9346, 0.2952, 0.9952, 0.2951, 0.8941, 0.369, 0.9346, 0.2951, 0.8941, 0.3421, 0.8653, 0.369, 0.9346, 0.473, 0.9465, 0.369, 0.9346, 0.3984, 0.8662, 0.3421, 0.8653, 0.3984, 0.8662, 0.369, 0.9346, 0.473, 0.9465, 0.3984, 0.8662, 0.4793, 0.8665, 0.3984, 0.8662, 0.4182, 0.8201, 0.4793, 0.8665, 0.5614, 0.8361, 0.4793, 0.8665, 0.4634, 0.7955, 0.4182, 0.8201, 0.4634, 0.7955, 0.4793, 0.8665, 0.5614, 0.8361, 0.4634, 0.7955, 0.5288, 0.7622, 0.4634, 0.7955, 0.4569, 0.7464, 0.5288, 0.7622, 0.5855, 0.7051, 0.5288, 0.7622, 0.4843, 0.7051, 0.4569, 0.7464, 0.4843, 0.7051, 0.5288, 0.7622, 0.5855, 0.7051, 0.4843, 0.7051, 0.5288, 0.648, 0.4843, 0.7051, 0.4569, 0.6637, 0.5288, 0.648, 0.5614, 0.574, 0.5288, 0.648, 0.4634, 0.6146, 0.4569, 0.6637, 0.4634, 0.6146, 0.5288, 0.648, 0.5614, 0.574, 0.4634, 0.6146, 0.4793, 0.5437, 0.4634, 0.6146, 0.4181, 0.5901, 0.4793, 0.5437, 0.4729, 0.4636, 0.4793, 0.5437, 0.3984, 0.5439, 0.4181, 0.5901, 0.3984, 0.5439, 0.4793, 0.5437, 0.4729, 0.4636, 0.3984, 0.5439, 0.3689, 0.4756, 0.3984, 0.5439, 0.3421, 0.5448, 0.3689, 0.4756, 0.2951, 0.415, 0.3689, 0.4756, 0.2951, 0.5161, 0.3421, 0.5448, 0.2951, 0.5161, 0.3689, 0.4756, 0.2951, 0.415, 0.2951, 0.5161, 0.2212, 0.4756, 0.2951, 0.5161, 0.2481, 0.5448, 0.2212, 0.4756, 0.1172, 0.4637, 0.2212, 0.4756, 0.1918, 0.544, 0.2481, 0.5448, 0.1918, 0.544, 0.2212, 0.4756, 0.1172, 0.4637, 0.1918, 0.544, 0.1109, 0.5437, 0.1918, 0.544, 0.1721, 0.5901, 0.1109, 0.5437, 0.02887, 0.5741, 0.1109, 0.5437, 0.1268, 0.6147, 0.1721, 0.5901, 0.1268, 0.6147, 0.1109, 0.5437, 0.02887, 0.5741, 0.1268, 0.6147, 0.06145, 0.648, 0.1268, 0.6147, 0.1333, 0.6638, 0.06145, 0.648, 0.00476, 0.7051, 0.06145, 0.648, 0.1059, 0.7051, 0.1333, 0.6638, 0.1059, 0.7051, 0.06145, 0.648, 0.00476, 0.7051, 0.1059, 0.7051, 0.06146, 0.7622, 0.1059, 0.7051, 0.1333, 0.7465, 0.06146, 0.7622, 0.2114, 0.7526, 0.2128, 0.7269, 0.2951, 0.7051, 0.2344, 0.7649, 0.2114, 0.7526, 0.2951, 0.7051, 0.2462, 0.7879, 0.2344, 0.7649, 0.2951, 0.7051, 0.2727, 0.7872, 0.2462, 0.7879, 0.2951, 0.7051, 0.2951, 0.801, 0.2727, 0.7872, 0.2951, 0.7051, 0.3176, 0.7871, 0.2951, 0.801, 0.2951, 0.7051, 0.3441, 0.7879, 0.3176, 0.7871, 0.2951, 0.7051, 0.3559, 0.7649, 0.3441, 0.7879, 0.2951, 0.7051, 0.3788, 0.7526, 0.3559, 0.7649, 0.2951, 0.7051, 0.3774, 0.7269, 0.3788, 0.7526, 0.2951, 0.7051, 0.3911, 0.7051, 0.3774, 0.7269, 0.2951, 0.7051, 0.3774, 0.6833, 0.3911, 0.7051, 0.2951, 0.7051, 0.3788, 0.6576, 0.3774, 0.6833, 0.2951, 0.7051, 0.3559, 0.6453, 0.3788, 0.6576, 0.2951, 0.7051, 0.3441, 0.6223, 0.3559, 0.6453, 0.2951, 0.7051, 0.3175, 0.623, 0.3441, 0.6223, 0.2951, 0.7051, 0.2951, 0.6091, 0.3175, 0.623, 0.2951, 0.7051, 0.2727, 0.623, 0.2951, 0.6091, 0.2951, 0.7051, 0.2462, 0.6223, 0.2727, 0.623, 0.2951, 0.7051, 0.2344, 0.6453, 0.2462, 0.6223, 0.2951, 0.7051, 0.2114, 0.6576, 0.2344, 0.6453, 0.2951, 0.7051, 0.2128, 0.6833, 0.2114, 0.6576, 0.2951, 0.7051, 0.1991, 0.7051, 0.2128, 0.6833, 0.2951, 0.7051, 0.2128, 0.7269, 0.1991, 0.7051, 0.2951, 0.7051, 0.01769, 0.4013, 0.008604, 0.3887, 0.06427, 0.362, 0.06427, 0.362, 0.008604, 0.3887, 0.05205, 0.3487, 0.05636, 0.4423, 0.09903, 0.3997, 0.07367, 0.4591, 0.117, 0.4192, 0.07367, 0.4591, 0.09903, 0.3997, 0.01769, 0.4013, 0.06427, 0.362, 0.03653, 0.4237, 0.08239, 0.3816, 0.03653, 0.4237, 0.06427, 0.362, 0.05636, 0.4423, 0.03653, 0.4237, 0.09903, 0.3997, 0.09903, 0.3997, 0.03653, 0.4237, 0.08239, 0.3816, 0.215, 0.1363, 0.1936, 0.1601, 0.1943, 0.1356, 0.1933, 0.1114, 0.215, 0.1363, 0.1943, 0.1356, 0.1936, 0.1601, 0.1718, 0.1366, 0.1943, 0.1356, 0.1718, 0.1366, 0.1933, 0.1114, 0.1943, 0.1356, 0.162, 0.1791, 0.1455, 0.1969, 0.1456, 0.1622, 0.1455, 0.1969, 0.1291, 0.1789, 0.1456, 0.1622, 0.06427, 0.362, 0.05205, 0.3487, 0.1303, 0.3013, 0.05205, 0.3487, 0.118, 0.2879, 0.1303, 0.3013, 0.1303, 0.3013, 0.118, 0.2879, 0.2184, 0.2204, 0.118, 0.2879, 0.2059, 0.2069, 0.2184, 0.2204, 0.2939, 0.1259, 0.3064, 0.1395, 0.2059, 0.2069, 0.2184, 0.2204, 0.2059, 0.2069, 0.3064, 0.1395, 0.09903, 0.3997, 0.165, 0.3389, 0.117, 0.4192, 0.117, 0.4192, 0.165, 0.3389, 0.183, 0.3584, 0.183, 0.3584, 0.165, 0.3389, 0.2709, 0.2774, 0.165, 0.3389, 0.2529, 0.2579, 0.2709, 0.2774, 0.3409, 0.1769, 0.3589, 0.1964, 0.2529, 0.2579, 0.2709, 0.2774, 0.2529, 0.2579, 0.3589, 0.1964, 0.4681, 0.0957, 0.4478, 0.1144, 0.4501, 0.07621, 0.4478, 0.1144, 0.4298, 0.09491, 0.4501, 0.07621, 0.08239, 0.3816, 0.1482, 0.3207, 0.09903, 0.3997, 0.09903, 0.3997, 0.1482, 0.3207, 0.165, 0.3389, 0.165, 0.3389, 0.1482, 0.3207, 0.2529, 0.2579, 0.1482, 0.3207, 0.2361, 0.2397, 0.2529, 0.2579, 0.3241, 0.1587, 0.3409, 0.1769, 0.2361, 0.2397, 0.2529, 0.2579, 0.2361, 0.2397, 0.3409, 0.1769, 0.4334, 0.05811, 0.4501, 0.07621, 0.4131, 0.0767, 0.4298, 0.09491, 0.4131, 0.0767, 0.4501, 0.07621, 0.08239, 0.3816, 0.06427, 0.362, 0.1482, 0.3207, 0.06427, 0.362, 0.1303, 0.3013, 0.1482, 0.3207, 0.1482, 0.3207, 0.1303, 0.3013, 0.2361, 0.2397, 0.1303, 0.3013, 0.2184, 0.2204, 0.2361, 0.2397, 0.3064, 0.1395, 0.3241, 0.1587, 0.2184, 0.2204, 0.2361, 0.2397, 0.2184, 0.2204, 0.3241, 0.1587, 0.4158, 0.03898, 0.3955, 0.05765, 0.4032, 0.02517, 0.3955, 0.05765, 0.3829, 0.04387, 0.4032, 0.02517, 0.3829, 0.04387, 0.3955, 0.05765, 0.2939, 0.1259, 0.3064, 0.1395, 0.2939, 0.1259, 0.3955, 0.05765, 0.4298, 0.09491, 0.4478, 0.1144, 0.3409, 0.1769, 0.3589, 0.1964, 0.3409, 0.1769, 0.4478, 0.1144, 0.4131, 0.0767, 0.4298, 0.09491, 0.3241, 0.1587, 0.3409, 0.1769, 0.3241, 0.1587, 0.4298, 0.09491, 0.4158, 0.03898, 0.4334, 0.05811, 0.3955, 0.05765, 0.4131, 0.0767, 0.3955, 0.05765, 0.4334, 0.05811, 0.3955, 0.05765, 0.4131, 0.0767, 0.3064, 0.1395, 0.3241, 0.1587, 0.3064, 0.1395, 0.4131, 0.0767])
me_fe_scraped2_lt3_gmdl.materials.append(mat_material_002)
me_fe_scraped2_lt3_gmdl.use_remesh_fix_poles = True
me_fe_scraped2_lt3_gmdl.use_remesh_preserve_attributes = False
me_fe_scraped2_lt3_gmdl.update()
arm_armature = bpy.data.armatures.new('Armature')  # bones are not reproduced

# ---- objects
ob_3_080218_b1_i_72_4521_ls_h1 = bpy.data.objects.new('3,080218 b1 i 72,4521 Ls_h1', me_fe_scraped2_lt3_gmdl)
ob_armature = bpy.data.objects.new('Armature', arm_armature)

# ---- transforms, parenting, visibility, modifiers, constraints
ob_3_080218_b1_i_72_4521_ls_h1.parent = ob_armature
ob_3_080218_b1_i_72_4521_ls_h1.location = (0.0, 0.0, 0.0)
_vg = ob_3_080218_b1_i_72_4521_ls_h1.vertex_groups.new(name='Bone')
_vg.add([0, 1, 2, 3, 4, 5, 6, 7, 8, 9, 10, 11, 12, 13, 14, 15, 16, 17, 18, 19, 20, 21, 22, 23, 24, 25, 26, 27, 28, 29, 30, 31, 32, 33, 34, 35, 36, 37, 38, 39, 40, 41, 42, 43, 44, 45, 46, 47, 48, 49, 50, 51, 52, 53, 54, 55, 56, 57, 58, 59, 60, 61, 62, 63, 64, 65, 66, 67, 68, 69, 70, 71, 72, 73, 74, 75, 76, 77, 78, 79, 80, 81, 82, 83, 84, 85, 86, 87, 88, 89, 90, 91, 92, 93, 94, 95, 96, 97, 98, 99, 100, 101, 102, 103, 104, 105, 106, 107, 108, 109, 110, 111, 112, 113, 114, 115, 116, 117, 118, 119, 120, 121, 122, 123, 124, 125, 126, 127, 128, 129, 130, 131, 132, 133, 134, 135, 136, 137, 138, 139, 140, 141, 142, 143, 144, 145, 146, 147, 148, 149, 150, 151, 152, 153, 154, 155, 156, 157, 158, 159, 160, 161, 162, 163, 164, 165, 166, 167, 168, 169, 170, 171, 172, 173, 174, 175, 176, 177, 178, 179, 180, 181, 182, 183, 184, 185, 186, 187, 188, 189, 190, 191, 192, 193, 194, 195, 196, 197, 198, 199, 200, 201, 202, 203, 204, 205, 206, 207, 208, 209, 210, 211, 212, 213, 214, 215, 216, 217, 218, 219, 220, 221, 222, 223, 224, 225, 226, 227, 228, 229, 230, 231, 232, 233, 234, 235, 236, 237, 238, 239, 240, 241, 242, 243, 244, 245, 246, 247, 248, 249, 250, 251, 252, 253, 254, 255, 256, 257, 258, 259, 260, 261, 262, 263, 264, 265, 266, 267, 268, 269, 270, 271, 272, 273, 274, 275, 276, 277, 278, 279, 280, 281, 282, 283, 284, 285, 286, 287, 288, 289, 290, 291, 292, 293, 294, 295, 296, 297, 298, 299, 300, 301, 302, 303, 304, 305, 306, 307, 308, 309, 310, 311, 312, 313, 314, 315, 316, 317, 318, 319, 320, 321, 322, 323, 324, 325, 326, 327, 328, 329, 330, 331, 332, 333, 334, 335, 336, 337, 338, 339, 340, 341, 342, 343, 344, 345, 346, 347, 348, 349, 350, 351, 352, 353, 354, 355, 356, 357, 358, 359, 360], 1.0, 'REPLACE')
_m = ob_3_080218_b1_i_72_4521_ls_h1.modifiers.new('Armature', 'ARMATURE')
_m.object = ob_armature
ob_armature.location = (0.0, 0.0, 0.0)

# ---- collection membership
col_collection.objects.link(ob_3_080218_b1_i_72_4521_ls_h1)
col_collection.objects.link(ob_armature)

# ---- scene / render settings (as saved in the file)
scene.frame_start = 1; scene.frame_end = 250; scene.frame_set(30)
scene.render.engine = 'BLENDER_EEVEE_NEXT'
scene.cycles.sampling_pattern = 'TABULATED_SOBOL'
scene.cycles.use_light_tree = False
scene.view_settings.view_transform = 'Filmic'
bpy.context.view_layer.update()

# ---- added for rendering (the .blend has no active camera and no usable light): camera, sun
cam_auto = bpy.data.cameras.new('AutoCamera')
cam_auto.lens = 50.0
cam_auto.sensor_width = 36.0
cam_auto.clip_end = 1000.0
ob_auto_camera = bpy.data.objects.new('AutoCamera', cam_auto)
scene.collection.objects.link(ob_auto_camera)
ob_auto_camera.location = (4.74457, -7.14368, 5.04139)
ob_auto_camera.rotation_euler = (1.09748, -7.21219e-08, 0.694738)
scene.camera = ob_auto_camera
light_auto_sun = bpy.data.lights.new('AutoSun', 'SUN')
light_auto_sun.energy = 3.0
light_auto_sun.angle = 0.0523599
ob_auto_sun = bpy.data.objects.new('AutoSun', light_auto_sun)
scene.collection.objects.link(ob_auto_sun)
ob_auto_sun.rotation_euler = (0.872665, 0.174533, 0.523599)
bpy.context.view_layer.update()
